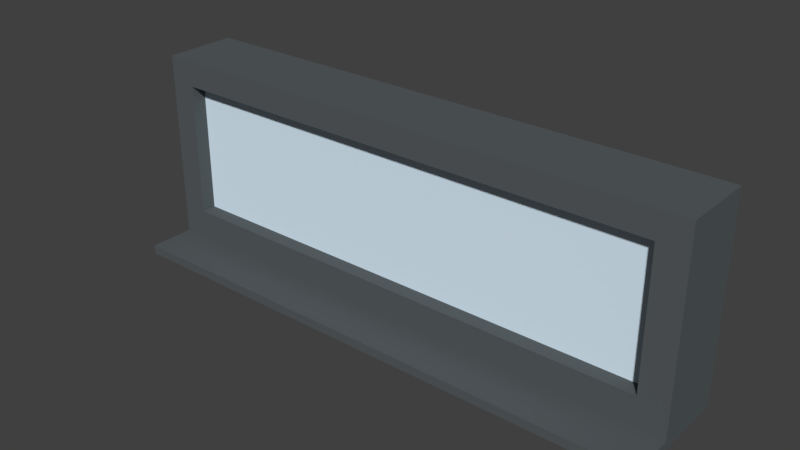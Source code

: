 # Source: FENSTER_05.blend  (saved by Blender 2.79.0; exported with 4.5.12 LTS)
import bpy
from mathutils import Matrix  # noqa: F401  (used for matrix-valued properties, if any)

bpy.ops.wm.read_factory_settings(use_empty=True)
scene = bpy.context.scene
scene.name = 'Scene'

# ---- collections
col_collection_1 = bpy.data.collections.new('Collection 1'); scene.collection.children.link(col_collection_1)

# ---- materials (node trees are filled in below, after node groups)
mat_material_015 = bpy.data.materials.new('Material.015')
mat_material_015.alpha_threshold = 0.0
mat_material_015.use_transparent_shadow = False
mat_material_015.diffuse_color = (0.09607, 0.1092, 0.1154, 1.0)
mat_material_015.roughness = 0.5
mat_untitled_003 = bpy.data.materials.new('Untitled.003')
mat_untitled_003.alpha_threshold = 0.0
mat_untitled_003.use_transparent_shadow = False
mat_untitled_003.diffuse_color = (0.7379, 0.8879, 1.0, 1.0)
mat_untitled_003.roughness = 0.5
mat_untitled_003.specular_intensity = 0.8
mat_material_024 = bpy.data.materials.new('Material.024')
mat_material_024.alpha_threshold = 0.0
mat_material_024.use_transparent_shadow = False
mat_material_024.diffuse_color = (0.5935, 0.5935, 0.5935, 1.0)
mat_material_024.roughness = 0.5
mat_material_020 = bpy.data.materials.new('Material.020')
mat_material_020.alpha_threshold = 0.0
mat_material_020.use_transparent_shadow = False
mat_material_020.diffuse_color = (0.8, 0.5212, 0.02709, 1.0)
mat_material_020.roughness = 0.5
mat_material_019 = bpy.data.materials.new('Material.019')
mat_material_019.alpha_threshold = 0.0
mat_material_019.use_transparent_shadow = False
mat_material_019.diffuse_color = (0.6632, 0.7604, 0.8, 1.0)
mat_material_019.roughness = 0.5
mat_material_018 = bpy.data.materials.new('Material.018')
mat_material_018.alpha_threshold = 0.0
mat_material_018.use_transparent_shadow = False
mat_material_018.diffuse_color = (0.7379, 0.8879, 1.0, 1.0)
mat_material_018.roughness = 0.5
mat_material_018.specular_intensity = 0.8

# ---- material node trees

# ---- world
world_world = bpy.data.worlds.new('World'); scene.world = world_world
world_world.color = (0.05088, 0.05088, 0.05088)
world_world.use_sun_shadow = False
world_world.sun_shadow_jitter_overblur = 0.0
world_world.cycles.sampling_method = 'MANUAL'

# ---- meshes
me_plane_003 = bpy.data.meshes.new('Plane.003')
me_plane_003.from_pydata([(-12.62, -3.789, -5.901), (-12.62, -3.789, -1.354), (-12.62, -2.033, -5.901), (-12.62, -2.033, -1.354), (-11.99, -2.033, -5.902), (-11.99, -2.033, -1.355), (-11.99, -3.789, -5.902), (-11.99, -3.789, -1.355), (-0.09511, -2.033, -1.376), (-0.103, -3.789, -5.923), (-0.103, -2.033, -5.923), (-0.09511, -3.789, -1.376), (-12.62, -3.789, -1.974), (-12.62, -2.033, -1.974), (-11.99, -3.789, -1.975), (-11.99, -2.033, -1.975), (-0.09619, -3.789, -1.995), (-0.09619, -2.033, -1.995), (-12.62, -2.033, -5.183), (-11.99, -3.789, -5.184), (-11.99, -2.033, -5.184), (-0.1018, -3.789, -5.205), (-0.1018, -2.033, -5.205), (-12.62, -3.789, -5.183), (-12.62, -2.033, -6.114), (-12.62, -3.789, -6.114), (-12.0, -2.033, -6.115), (-0.1034, -2.033, -6.136), (-12.0, -3.789, -6.115), (-0.1034, -3.789, -6.136), (-12.62, -4.88, -5.901), (-12.0, -4.88, -5.902), (-0.1033, -4.88, -5.923), (-0.1036, -4.88, -6.136), (-12.0, -4.88, -6.115), (-12.62, -4.88, -6.114), (0.5775, -2.033, -5.924), (0.5854, -3.789, -1.377), (0.5843, -3.789, -1.997), (0.5787, -3.789, -5.206), (0.5854, -2.033, -1.377), (0.5775, -3.789, -5.924), (0.5843, -2.033, -1.997), (0.5787, -2.033, -5.206), (0.5771, -2.033, -6.137), (0.5771, -3.789, -6.137), (0.5772, -4.88, -5.924), (0.5769, -4.88, -6.137)], [], [(12, 1, 3, 13), (14, 7, 1, 12), (5, 3, 1, 7), (8, 5, 7, 11), (16, 11, 7, 14), (13, 3, 5, 15), (38, 37, 11, 16), (40, 8, 11, 37), (15, 5, 8, 17), (0, 25, 35, 30), (21, 22, 20, 19), (14, 19, 20, 15), (0, 23, 18, 2), (6, 19, 23, 0), (9, 21, 19, 6), (2, 18, 20, 4), (41, 39, 21, 9), (4, 20, 22, 10), (18, 13, 15, 20), (19, 14, 12, 23), (12, 13, 18, 23), (15, 17, 16, 14), (28, 29, 33, 34), (24, 26, 28, 25), (26, 27, 29, 28), (4, 10, 27, 26), (0, 2, 24, 25), (25, 28, 34, 35), (9, 6, 31, 32), (2, 4, 26, 24), (32, 31, 34, 33), (31, 30, 35, 34), (46, 32, 33, 47), (6, 0, 30, 31), (41, 9, 32, 46), (38, 16, 21, 39), (21, 16, 17, 22), (29, 45, 47, 33), (27, 44, 45, 29), (10, 22, 43, 36), (17, 8, 40, 42), (10, 36, 44, 27), (42, 43, 22, 17), (38, 39, 43, 42), (42, 40, 37, 38), (36, 43, 39, 41), (45, 44, 36, 41), (47, 45, 41, 46)])
me_plane_003.materials.append(mat_material_015)
me_plane_003.materials.append(mat_untitled_003)
me_plane_003.materials.append(mat_material_024)
me_plane_003.use_remesh_preserve_volume = False
me_plane_003.use_remesh_preserve_attributes = False
me_plane_003.use_mirror_vertex_groups = False
me_plane_003.update()
me_cube_002 = bpy.data.meshes.new('Cube.002')
me_cube_002.from_pydata([(-4.284, -0.9331, -0.9342), (-4.284, -0.9331, -0.3181), (-4.284, -0.5886, -0.9342), (-4.284, -0.5886, -0.3181), (-1.358, -0.9331, -0.9342), (-1.358, -0.9331, -0.3181), (-1.358, -0.5886, -0.9342), (-1.358, -0.5886, -0.3181)], [], [(0, 1, 3, 2), (2, 3, 7, 6), (6, 7, 5, 4), (4, 5, 1, 0), (2, 6, 4, 0), (7, 3, 1, 5)])
me_cube_002.polygons.foreach_set('material_index', [2, 2, 2, 2, 2, 2])
me_cube_002.materials.append(mat_material_020)
me_cube_002.materials.append(mat_material_019)
me_cube_002.materials.append(mat_material_018)
me_cube_002.use_remesh_preserve_volume = False
me_cube_002.use_remesh_preserve_attributes = False
me_cube_002.use_mirror_vertex_groups = False
me_cube_002.update()

# ---- objects
ob_og1___wand_1_001 = bpy.data.objects.new('OG1 - WAND 1.001', me_plane_003)
ob_cube = bpy.data.objects.new('Cube', me_cube_002)

# ---- transforms, parenting, visibility, modifiers, constraints
ob_og1___wand_1_001.location = (0.2297, 1.095, 1.713)
ob_og1___wand_1_001.rotation_euler = (0.0, -0.001745, 0.0)
ob_og1___wand_1_001.scale = (0.2593, 0.2593, 0.2593)
ob_og1___wand_1_001.lineart.crease_threshold = 0.0
ob_cube.location = (1.859, 0.3089, 1.776)
ob_cube.scale = (1.123, 0.112, 1.574)
ob_cube.lineart.crease_threshold = 0.0

# ---- collection membership
col_collection_1.objects.link(ob_og1___wand_1_001)
col_collection_1.objects.link(ob_cube)

# ---- scene / render settings (as saved in the file)
scene.frame_start = 1; scene.frame_end = 250; scene.frame_set(1)
scene.render.engine = 'BLENDER_EEVEE_NEXT'
scene.render.resolution_percentage = 50
scene.render.dither_intensity = 0.0
scene.cycles.use_denoising = False
scene.cycles.samples = 128
scene.cycles.sampling_pattern = 'TABULATED_SOBOL'
scene.cycles.use_adaptive_sampling = False
scene.cycles.use_light_tree = False
scene.cycles.blur_glossy = 0.0
scene.cycles.sample_clamp_indirect = 0.0
scene.view_settings.view_transform = 'Standard'
bpy.context.view_layer.update()

# ---- added for rendering (the .blend has no active camera and no usable light): camera, sun
cam_auto = bpy.data.cameras.new('AutoCamera')
cam_auto.lens = 50.0
cam_auto.sensor_width = 36.0
cam_auto.clip_end = 1000.0
ob_auto_camera = bpy.data.objects.new('AutoCamera', cam_auto)
scene.collection.objects.link(ob_auto_camera)
ob_auto_camera.location = (2.11351, -3.93329, 3.49325)
ob_auto_camera.rotation_euler = (1.09748, -7.21219e-08, 0.694738)
scene.camera = ob_auto_camera
light_auto_sun = bpy.data.lights.new('AutoSun', 'SUN')
light_auto_sun.energy = 3.0
light_auto_sun.angle = 0.0523599
ob_auto_sun = bpy.data.objects.new('AutoSun', light_auto_sun)
scene.collection.objects.link(ob_auto_sun)
ob_auto_sun.rotation_euler = (0.872665, 0.174533, 0.523599)
bpy.context.view_layer.update()
